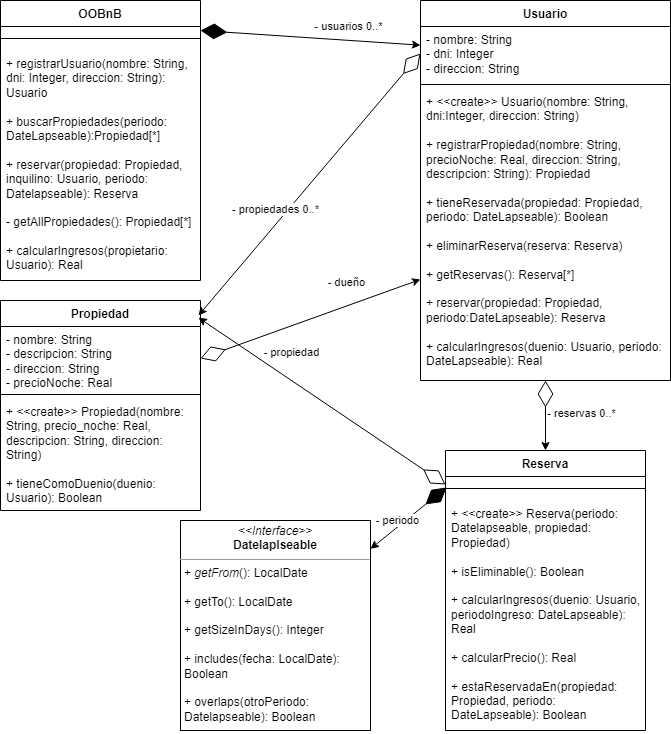

The diagram above was exported from draw.io. Its source (the exported page's mxGraphModel, read from the mxfile embedded in the PNG):
<mxGraphModel dx="714" dy="767" grid="1" gridSize="10" guides="1" tooltips="1" connect="1" arrows="1" fold="1" page="1" pageScale="1" pageWidth="827" pageHeight="1169" math="0" shadow="0">
  <root>
    <mxCell id="0" />
    <mxCell id="1" parent="0" />
    <mxCell id="6Phg3dg9vf1zfVOIDPyh-1" value="OOBnB" style="swimlane;fontStyle=1;align=center;verticalAlign=top;childLayout=stackLayout;horizontal=1;startSize=26;horizontalStack=0;resizeParent=1;resizeParentMax=0;resizeLast=0;collapsible=1;marginBottom=0;whiteSpace=wrap;html=1;" parent="1" vertex="1">
      <mxGeometry x="30" y="40" width="200" height="280" as="geometry" />
    </mxCell>
    <mxCell id="6Phg3dg9vf1zfVOIDPyh-3" value="" style="line;strokeWidth=1;fillColor=none;align=left;verticalAlign=middle;spacingTop=-1;spacingLeft=3;spacingRight=3;rotatable=0;labelPosition=right;points=[];portConstraint=eastwest;strokeColor=inherit;" parent="6Phg3dg9vf1zfVOIDPyh-1" vertex="1">
      <mxGeometry y="26" width="200" height="24" as="geometry" />
    </mxCell>
    <mxCell id="6Phg3dg9vf1zfVOIDPyh-4" value="+ registrarUsuario(nombre: String, dni: Integer, direccion: String): Usuario&lt;br&gt;&lt;br&gt;+ buscarPropiedades(periodo: DateLapseable):Propiedad[*]&lt;br&gt;&lt;br&gt;+ reservar(propiedad: Propiedad, inquilino: Usuario, periodo: Datelapseable): Reserva&lt;br&gt;&lt;br&gt;- getAllPropiedades(): Propiedad[*]&lt;br&gt;&lt;br&gt;+ calcularIngresos(propietario: Usuario): Real" style="text;strokeColor=none;fillColor=none;align=left;verticalAlign=top;spacingLeft=4;spacingRight=4;overflow=hidden;rotatable=0;points=[[0,0.5],[1,0.5]];portConstraint=eastwest;whiteSpace=wrap;html=1;" parent="6Phg3dg9vf1zfVOIDPyh-1" vertex="1">
      <mxGeometry y="50" width="200" height="230" as="geometry" />
    </mxCell>
    <mxCell id="6Phg3dg9vf1zfVOIDPyh-27" value="" style="endArrow=diamondThin;endFill=1;endSize=24;html=1;rounded=0;startArrow=classic;startFill=1;" parent="6Phg3dg9vf1zfVOIDPyh-1" source="6Phg3dg9vf1zfVOIDPyh-6" edge="1">
      <mxGeometry width="160" relative="1" as="geometry">
        <mxPoint x="400" y="100" as="sourcePoint" />
        <mxPoint x="200" y="30" as="targetPoint" />
      </mxGeometry>
    </mxCell>
    <mxCell id="6Phg3dg9vf1zfVOIDPyh-28" value="- usuarios 0..*" style="edgeLabel;html=1;align=center;verticalAlign=middle;resizable=0;points=[];" parent="6Phg3dg9vf1zfVOIDPyh-27" vertex="1" connectable="0">
      <mxGeometry x="-0.3357" y="-3" relative="1" as="geometry">
        <mxPoint y="-11" as="offset" />
      </mxGeometry>
    </mxCell>
    <mxCell id="6Phg3dg9vf1zfVOIDPyh-5" value="Usuario" style="swimlane;fontStyle=1;align=center;verticalAlign=top;childLayout=stackLayout;horizontal=1;startSize=26;horizontalStack=0;resizeParent=1;resizeParentMax=0;resizeLast=0;collapsible=1;marginBottom=0;whiteSpace=wrap;html=1;" parent="1" vertex="1">
      <mxGeometry x="450" y="40" width="250" height="380" as="geometry" />
    </mxCell>
    <mxCell id="6Phg3dg9vf1zfVOIDPyh-6" value="- nombre: String&lt;br&gt;- dni: Integer&lt;br&gt;- direccion: String" style="text;strokeColor=none;fillColor=none;align=left;verticalAlign=top;spacingLeft=4;spacingRight=4;overflow=hidden;rotatable=0;points=[[0,0.5],[1,0.5]];portConstraint=eastwest;whiteSpace=wrap;html=1;" parent="6Phg3dg9vf1zfVOIDPyh-5" vertex="1">
      <mxGeometry y="26" width="250" height="54" as="geometry" />
    </mxCell>
    <mxCell id="6Phg3dg9vf1zfVOIDPyh-7" value="" style="line;strokeWidth=1;fillColor=none;align=left;verticalAlign=middle;spacingTop=-1;spacingLeft=3;spacingRight=3;rotatable=0;labelPosition=right;points=[];portConstraint=eastwest;strokeColor=inherit;" parent="6Phg3dg9vf1zfVOIDPyh-5" vertex="1">
      <mxGeometry y="80" width="250" height="8" as="geometry" />
    </mxCell>
    <mxCell id="6Phg3dg9vf1zfVOIDPyh-8" value="+ &amp;lt;&amp;lt;create&amp;gt;&amp;gt; Usuario(nombre: String, dni:Integer, direccion: String)&lt;br&gt;&lt;br&gt;+ registrarPropiedad(nombre: String, precioNoche: Real, direccion: String, descripcion: String): Propiedad&lt;br&gt;&lt;br&gt;+ tieneReservada(propiedad: Propiedad, periodo: DateLapseable): Boolean&lt;br&gt;&lt;br&gt;+ eliminarReserva(reserva: Reserva)&lt;br&gt;&lt;br&gt;+ getReservas(): Reserva[*]&lt;br&gt;&lt;br&gt;+ reservar(propiedad: Propiedad, periodo:DateLapseable): Reserva&lt;br&gt;&lt;br&gt;+ calcularIngresos(duenio: Usuario, periodo: DateLapseable): Real" style="text;strokeColor=none;fillColor=none;align=left;verticalAlign=top;spacingLeft=4;spacingRight=4;overflow=hidden;rotatable=0;points=[[0,0.5],[1,0.5]];portConstraint=eastwest;whiteSpace=wrap;html=1;" parent="6Phg3dg9vf1zfVOIDPyh-5" vertex="1">
      <mxGeometry y="88" width="250" height="292" as="geometry" />
    </mxCell>
    <mxCell id="6Phg3dg9vf1zfVOIDPyh-9" value="Reserva" style="swimlane;fontStyle=1;align=center;verticalAlign=top;childLayout=stackLayout;horizontal=1;startSize=26;horizontalStack=0;resizeParent=1;resizeParentMax=0;resizeLast=0;collapsible=1;marginBottom=0;whiteSpace=wrap;html=1;" parent="1" vertex="1">
      <mxGeometry x="475" y="490" width="200" height="280" as="geometry" />
    </mxCell>
    <mxCell id="6Phg3dg9vf1zfVOIDPyh-11" value="" style="line;strokeWidth=1;fillColor=none;align=left;verticalAlign=middle;spacingTop=-1;spacingLeft=3;spacingRight=3;rotatable=0;labelPosition=right;points=[];portConstraint=eastwest;strokeColor=inherit;" parent="6Phg3dg9vf1zfVOIDPyh-9" vertex="1">
      <mxGeometry y="26" width="200" height="24" as="geometry" />
    </mxCell>
    <mxCell id="6Phg3dg9vf1zfVOIDPyh-12" value="+ &amp;lt;&amp;lt;create&amp;gt;&amp;gt; Reserva(periodo: Datelapseable, propiedad: Propiedad)&lt;br&gt;&lt;br&gt;+ isEliminable(): Boolean&lt;br&gt;&lt;br&gt;+ calcularIngresos(duenio: Usuario, periodoIngreso: DateLapseable): Real&lt;br&gt;&lt;br&gt;+ calcularPrecio(): Real&lt;br&gt;&lt;br&gt;+ estaReservadaEn(propiedad: Propiedad, periodo: DateLapseable): Boolean" style="text;strokeColor=none;fillColor=none;align=left;verticalAlign=top;spacingLeft=4;spacingRight=4;overflow=hidden;rotatable=0;points=[[0,0.5],[1,0.5]];portConstraint=eastwest;whiteSpace=wrap;html=1;" parent="6Phg3dg9vf1zfVOIDPyh-9" vertex="1">
      <mxGeometry y="50" width="200" height="230" as="geometry" />
    </mxCell>
    <mxCell id="6Phg3dg9vf1zfVOIDPyh-20" value="Propiedad" style="swimlane;fontStyle=1;align=center;verticalAlign=top;childLayout=stackLayout;horizontal=1;startSize=26;horizontalStack=0;resizeParent=1;resizeParentMax=0;resizeLast=0;collapsible=1;marginBottom=0;whiteSpace=wrap;html=1;" parent="1" vertex="1">
      <mxGeometry x="30" y="340" width="200" height="210" as="geometry" />
    </mxCell>
    <mxCell id="6Phg3dg9vf1zfVOIDPyh-21" value="- nombre: String&lt;br&gt;- descripcion: String&lt;br&gt;- direccion: String&lt;br&gt;- precioNoche: Real" style="text;strokeColor=none;fillColor=none;align=left;verticalAlign=top;spacingLeft=4;spacingRight=4;overflow=hidden;rotatable=0;points=[[0,0.5],[1,0.5]];portConstraint=eastwest;whiteSpace=wrap;html=1;" parent="6Phg3dg9vf1zfVOIDPyh-20" vertex="1">
      <mxGeometry y="26" width="200" height="64" as="geometry" />
    </mxCell>
    <mxCell id="6Phg3dg9vf1zfVOIDPyh-22" value="" style="line;strokeWidth=1;fillColor=none;align=left;verticalAlign=middle;spacingTop=-1;spacingLeft=3;spacingRight=3;rotatable=0;labelPosition=right;points=[];portConstraint=eastwest;strokeColor=inherit;" parent="6Phg3dg9vf1zfVOIDPyh-20" vertex="1">
      <mxGeometry y="90" width="200" height="8" as="geometry" />
    </mxCell>
    <mxCell id="6Phg3dg9vf1zfVOIDPyh-23" value="+ &amp;lt;&amp;lt;create&amp;gt;&amp;gt; Propiedad(nombre: String, precio_noche: Real, descripcion: String, direccion: String)&lt;br&gt;&lt;br&gt;+ tieneComoDuenio(duenio: Usuario): Boolean" style="text;strokeColor=none;fillColor=none;align=left;verticalAlign=top;spacingLeft=4;spacingRight=4;overflow=hidden;rotatable=0;points=[[0,0.5],[1,0.5]];portConstraint=eastwest;whiteSpace=wrap;html=1;" parent="6Phg3dg9vf1zfVOIDPyh-20" vertex="1">
      <mxGeometry y="98" width="200" height="112" as="geometry" />
    </mxCell>
    <mxCell id="6Phg3dg9vf1zfVOIDPyh-33" value="&lt;p style=&quot;margin:0px;margin-top:4px;text-align:center;&quot;&gt;&lt;i&gt;&amp;lt;&amp;lt;Interface&amp;gt;&amp;gt;&lt;/i&gt;&lt;br&gt;&lt;b&gt;Datelaplseable&lt;/b&gt;&lt;/p&gt;&lt;hr size=&quot;1&quot;&gt;&lt;p style=&quot;margin:0px;margin-left:4px;&quot;&gt;&lt;/p&gt;&lt;p style=&quot;margin:0px;margin-left:4px;&quot;&gt;+ &lt;i&gt;getFrom&lt;/i&gt;(): LocalDate&lt;/p&gt;&lt;p style=&quot;margin:0px;margin-left:4px;&quot;&gt;&lt;br&gt;&lt;/p&gt;&lt;p style=&quot;margin:0px;margin-left:4px;&quot;&gt;+ getTo(): LocalDate&lt;/p&gt;&lt;p style=&quot;margin:0px;margin-left:4px;&quot;&gt;&lt;br&gt;&lt;/p&gt;&lt;p style=&quot;margin:0px;margin-left:4px;&quot;&gt;+ getSizeInDays(): Integer&lt;/p&gt;&lt;p style=&quot;margin:0px;margin-left:4px;&quot;&gt;&lt;br&gt;&lt;/p&gt;&lt;p style=&quot;margin:0px;margin-left:4px;&quot;&gt;+ includes(fecha: LocalDate): Boolean&lt;/p&gt;&lt;p style=&quot;margin:0px;margin-left:4px;&quot;&gt;&lt;br&gt;&lt;/p&gt;&lt;p style=&quot;margin:0px;margin-left:4px;&quot;&gt;+ overlaps(otroPeriodo: Datelapseable): Boolean&lt;/p&gt;" style="verticalAlign=top;align=left;overflow=fill;fontSize=12;fontFamily=Helvetica;html=1;whiteSpace=wrap;" parent="1" vertex="1">
      <mxGeometry x="210" y="560" width="190" height="210" as="geometry" />
    </mxCell>
    <mxCell id="6Phg3dg9vf1zfVOIDPyh-38" value="" style="endArrow=diamondThin;endFill=1;endSize=24;html=1;rounded=0;startArrow=classic;startFill=1;entryX=0.005;entryY=0.458;entryDx=0;entryDy=0;entryPerimeter=0;" parent="1" source="6Phg3dg9vf1zfVOIDPyh-33" target="6Phg3dg9vf1zfVOIDPyh-11" edge="1">
      <mxGeometry width="160" relative="1" as="geometry">
        <mxPoint x="440" y="445" as="sourcePoint" />
        <mxPoint x="480" y="530" as="targetPoint" />
      </mxGeometry>
    </mxCell>
    <mxCell id="6Phg3dg9vf1zfVOIDPyh-39" value="- periodo" style="edgeLabel;html=1;align=center;verticalAlign=middle;resizable=0;points=[];" parent="6Phg3dg9vf1zfVOIDPyh-38" vertex="1" connectable="0">
      <mxGeometry x="-0.3357" y="-3" relative="1" as="geometry">
        <mxPoint y="-11" as="offset" />
      </mxGeometry>
    </mxCell>
    <mxCell id="6Phg3dg9vf1zfVOIDPyh-40" value="" style="endArrow=diamondThin;endFill=0;endSize=24;html=1;rounded=0;startArrow=classic;startFill=1;entryX=0;entryY=0.333;entryDx=0;entryDy=0;entryPerimeter=0;exitX=0.99;exitY=0.082;exitDx=0;exitDy=0;exitPerimeter=0;" parent="1" target="6Phg3dg9vf1zfVOIDPyh-11" edge="1" source="6Phg3dg9vf1zfVOIDPyh-20">
      <mxGeometry width="160" relative="1" as="geometry">
        <mxPoint x="220" y="370" as="sourcePoint" />
        <mxPoint x="475" y="368" as="targetPoint" />
      </mxGeometry>
    </mxCell>
    <mxCell id="6Phg3dg9vf1zfVOIDPyh-41" value="- propiedad" style="edgeLabel;html=1;align=center;verticalAlign=middle;resizable=0;points=[];" parent="6Phg3dg9vf1zfVOIDPyh-40" vertex="1" connectable="0">
      <mxGeometry x="-0.3357" y="-3" relative="1" as="geometry">
        <mxPoint x="12" y="-24" as="offset" />
      </mxGeometry>
    </mxCell>
    <mxCell id="6Phg3dg9vf1zfVOIDPyh-42" value="" style="endArrow=diamondThin;endFill=0;endSize=24;html=1;rounded=0;startArrow=classic;startFill=1;" parent="1" source="6Phg3dg9vf1zfVOIDPyh-9" target="6Phg3dg9vf1zfVOIDPyh-8" edge="1">
      <mxGeometry width="160" relative="1" as="geometry">
        <mxPoint x="230" y="378" as="sourcePoint" />
        <mxPoint x="485" y="402" as="targetPoint" />
      </mxGeometry>
    </mxCell>
    <mxCell id="6Phg3dg9vf1zfVOIDPyh-43" value="- reservas 0..*" style="edgeLabel;html=1;align=center;verticalAlign=middle;resizable=0;points=[];" parent="6Phg3dg9vf1zfVOIDPyh-42" vertex="1" connectable="0">
      <mxGeometry x="-0.3357" y="-3" relative="1" as="geometry">
        <mxPoint x="32" y="-15" as="offset" />
      </mxGeometry>
    </mxCell>
    <mxCell id="6Phg3dg9vf1zfVOIDPyh-46" value="" style="endArrow=diamondThin;endFill=0;endSize=24;html=1;rounded=0;startArrow=classic;startFill=1;entryX=0;entryY=0.5;entryDx=0;entryDy=0;exitX=0.99;exitY=0.071;exitDx=0;exitDy=0;exitPerimeter=0;" parent="1" source="6Phg3dg9vf1zfVOIDPyh-20" target="6Phg3dg9vf1zfVOIDPyh-6" edge="1">
      <mxGeometry width="160" relative="1" as="geometry">
        <mxPoint x="230" y="378" as="sourcePoint" />
        <mxPoint x="485" y="402" as="targetPoint" />
      </mxGeometry>
    </mxCell>
    <mxCell id="6Phg3dg9vf1zfVOIDPyh-47" value="- propiedades 0..*" style="edgeLabel;html=1;align=center;verticalAlign=middle;resizable=0;points=[];" parent="6Phg3dg9vf1zfVOIDPyh-46" vertex="1" connectable="0">
      <mxGeometry x="-0.3357" y="-3" relative="1" as="geometry">
        <mxPoint y="-21" as="offset" />
      </mxGeometry>
    </mxCell>
    <mxCell id="6Phg3dg9vf1zfVOIDPyh-48" value="" style="endArrow=diamondThin;endFill=0;endSize=24;html=1;rounded=0;startArrow=classic;startFill=1;entryX=1;entryY=0.5;entryDx=0;entryDy=0;" parent="1" source="6Phg3dg9vf1zfVOIDPyh-8" edge="1" target="6Phg3dg9vf1zfVOIDPyh-21">
      <mxGeometry width="160" relative="1" as="geometry">
        <mxPoint x="70" y="675" as="sourcePoint" />
        <mxPoint x="220" y="350" as="targetPoint" />
      </mxGeometry>
    </mxCell>
    <mxCell id="6Phg3dg9vf1zfVOIDPyh-49" value="- dueño" style="edgeLabel;html=1;align=center;verticalAlign=middle;resizable=0;points=[];" parent="6Phg3dg9vf1zfVOIDPyh-48" vertex="1" connectable="0">
      <mxGeometry x="-0.3357" y="-3" relative="1" as="geometry">
        <mxPoint y="-21" as="offset" />
      </mxGeometry>
    </mxCell>
  </root>
</mxGraphModel>